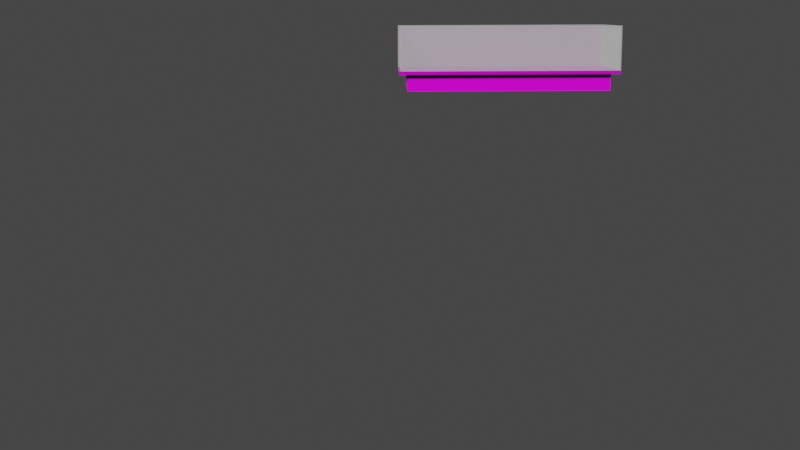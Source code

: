 # Source: displaycase-single-halfheight.blend  (saved by Blender 2.82.7; exported with 4.5.12 LTS)
import bpy
from mathutils import Matrix  # noqa: F401  (used for matrix-valued properties, if any)

bpy.ops.wm.read_factory_settings(use_empty=True)
scene = bpy.context.scene
scene.name = 'Scene'

# ---- collections
col_collection = bpy.data.collections.new('Collection'); scene.collection.children.link(col_collection)

# ---- images (referenced by path relative to the original .blend; pixels are not part of the script)
import os
ASSET_DIR = os.environ.get("B2B_ASSET_DIR", "")  # directory of the original .blend (textures are referenced by path, not embedded)
HERE = os.path.dirname(os.path.abspath(__file__))  # packed textures are extracted next to this script under _unpacked/

def load_image(name, relpath, width, height, colorspace="sRGB"):
    """Load a texture the original file referenced (path relative to the .blend, or extracted next to this script)."""
    p = next((c for c in (os.path.join(HERE, relpath), os.path.join(ASSET_DIR, relpath)) if relpath and os.path.exists(c)), "")
    if p:
        img = bpy.data.images.load(p, check_existing=True)
        img.name = name
    else:  # same state as the original file: an image datablock whose file is absent (Cycles renders it pink)
        img = bpy.data.images.new(name, width, height)
        img.source = "FILE"
        img.filepath = "//" + (relpath or name)
    img.colorspace_settings.name = colorspace
    return img
img_blackmetal_color_jpg_001 = load_image('blackmetal_color.jpg.001', 'blackmetal_color.jpg', 1024, 1024, 'sRGB')
img_blackmetal_displacement_jpg_001 = load_image('blackmetal_displacement.jpg.001', 'blackmetal_displacement.jpg', 1024, 1024, 'sRGB')
img_blackmetal_roughness_jpg_001 = load_image('blackmetal_roughness.jpg.001', 'blackmetal_roughness.jpg', 1024, 1024, 'sRGB')
img_blackmetal_metalness_jpg_001 = load_image('blackmetal_metalness.jpg.001', 'blackmetal_metalness.jpg', 1024, 1024, 'sRGB')
img_blackmetal_normal_jpg_001 = load_image('blackmetal_normal.jpg.001', 'blackmetal_normal.jpg', 1024, 1024, 'sRGB')
img_whiteplanks_color_jpg = load_image('whiteplanks_color.jpg', 'whiteplanks_color.jpg', 1024, 1024, 'sRGB')
img_whiteplanks_displacement_jpg = load_image('whiteplanks_displacement.jpg', 'whiteplanks_displacement.jpg', 1024, 1024, 'sRGB')
img_whiteplanks_normal_jpg = load_image('whiteplanks_normal.jpg', 'whiteplanks_normal.jpg', 1024, 1024, 'sRGB')
img_whiteplanks_roughness_jpg = load_image('whiteplanks_roughness.jpg', 'whiteplanks_roughness.jpg', 1024, 1024, 'sRGB')

# ---- materials (node trees are filled in below, after node groups)
mat_black_metal = bpy.data.materials.new('black metal')
mat_black_metal.use_transparent_shadow = False
mat_transparent = bpy.data.materials.new('transparent')
mat_transparent.surface_render_method = 'BLENDED'
mat_transparent.blend_method = 'BLEND'
mat_window = bpy.data.materials.new('window')
mat_window.surface_render_method = 'BLENDED'
mat_window.blend_method = 'BLEND'
mat_floorboards = bpy.data.materials.new('floorboards')
mat_floorboards.use_transparent_shadow = False

# ---- material node trees
mat_black_metal.use_nodes = True; mat_black_metal.node_tree.nodes.clear()
_N = mat_black_metal.node_tree.nodes; _L = mat_black_metal.node_tree.links
n0 = _N.new('ShaderNodeOutputMaterial'); n0.name = 'Material Output'; n0.location = (300, 300)
n1 = _N.new('ShaderNodeBsdfPrincipled'); n1.name = 'Principled BSDF'; n1.location = (10, 300)
n1.distribution = 'GGX'
n1.subsurface_method = 'BURLEY'
n1.inputs[3].default_value = 1.45
n1.inputs[27].default_value = (0.0, 0.0, 0.0, 1.0)
n1.inputs[28].default_value = 1.0
n2 = _N.new('ShaderNodeTexImage'); n2.name = 'Image Texture'; n2.location = (-543, 292)
n2.image = img_blackmetal_color_jpg_001
n3 = _N.new('ShaderNodeTexImage'); n3.name = 'Image Texture.001'; n3.location = (312, 67)
n3.image = img_blackmetal_displacement_jpg_001
n4 = _N.new('ShaderNodeTexImage'); n4.name = 'Image Texture.003'; n4.location = (-615, -215)
n4.image = img_blackmetal_roughness_jpg_001
n5 = _N.new('ShaderNodeTexImage'); n5.name = 'Image Texture.004'; n5.location = (-741, -5)
n5.image = img_blackmetal_metalness_jpg_001
n6 = _N.new('ShaderNodeTexImage'); n6.name = 'Image Texture.002'; n6.location = (-314, -366)
n6.image = img_blackmetal_normal_jpg_001
_L.new(n1.outputs[0], n0.inputs[0])
_L.new(n2.outputs[0], n1.inputs[0])
_L.new(n3.outputs[0], n0.inputs[2])
_L.new(n6.outputs[0], n1.inputs[5])
_L.new(n4.outputs[0], n1.inputs[2])
_L.new(n5.outputs[0], n1.inputs[1])
n0.is_active_output = True
mat_transparent.use_nodes = True; mat_transparent.node_tree.nodes.clear()
_N = mat_transparent.node_tree.nodes; _L = mat_transparent.node_tree.links
n0 = _N.new('ShaderNodeOutputMaterial'); n0.name = 'Material Output'; n0.location = (300, 300)
n0.target = 'CYCLES'
n1 = _N.new('ShaderNodeBsdfPrincipled'); n1.name = 'Principled BSDF'; n1.location = (-36, 280)
n1.distribution = 'GGX'
n1.subsurface_method = 'BURLEY'
n1.inputs[0].default_value = (0.0, 0.0, 0.0, 0.0)
n1.inputs[2].default_value = 1.0
n1.inputs[3].default_value = 1.45
n1.inputs[4].default_value = 0.0
n1.inputs[13].default_value = 0.0
n1.inputs[27].default_value = (0.0, 0.0, 0.0, 0.0)
n1.inputs[28].default_value = 1.0
n2 = _N.new('ShaderNodeOutputMaterial'); n2.name = 'Material Output.001'; n2.location = (0, 0)
n2.target = 'EEVEE'
n3 = _N.new('ShaderNodeMixShader'); n3.name = 'Mix Shader'; n3.location = (0, 0)
n3.label = 'Disable Shadow'
n3.hide = True
n4 = _N.new('ShaderNodeLightPath'); n4.name = 'Light Path'; n4.location = (0, 0)
n4.hide = True
n5 = _N.new('ShaderNodeBsdfTransparent'); n5.name = 'Transparent BSDF'; n5.location = (0, 0)
n5.hide = True
_L.new(n1.outputs[0], n0.inputs[0])
_L.new(n1.outputs[0], n3.inputs[1])
_L.new(n3.outputs[0], n2.inputs[0])
_L.new(n4.outputs[1], n3.inputs[0])
_L.new(n5.outputs[0], n3.inputs[2])
n0.is_active_output = True
mat_window.use_nodes = True; mat_window.node_tree.nodes.clear()
_N = mat_window.node_tree.nodes; _L = mat_window.node_tree.links
n0 = _N.new('ShaderNodeOutputMaterial'); n0.name = 'Material Output'; n0.location = (300, 300)
n0.target = 'CYCLES'
n1 = _N.new('ShaderNodeBsdfPrincipled'); n1.name = 'Principled BSDF'; n1.location = (10, 300)
n1.distribution = 'GGX'
n1.subsurface_method = 'BURLEY'
n1.inputs[0].default_value = (0.08001, 0.08001, 0.08001, 0.35)
n1.inputs[3].default_value = 1.45
n1.inputs[4].default_value = 0.5
n1.inputs[27].default_value = (0.3264, 0.3264, 0.3264, 1.0)
n1.inputs[28].default_value = 1.0
n2 = _N.new('ShaderNodeOutputMaterial'); n2.name = 'Material Output.001'; n2.location = (0, 0)
n2.target = 'EEVEE'
n3 = _N.new('ShaderNodeMixShader'); n3.name = 'Mix Shader'; n3.location = (0, 0)
n3.label = 'Disable Shadow'
n3.hide = True
n4 = _N.new('ShaderNodeLightPath'); n4.name = 'Light Path'; n4.location = (0, 0)
n4.hide = True
n5 = _N.new('ShaderNodeBsdfTransparent'); n5.name = 'Transparent BSDF'; n5.location = (0, 0)
n5.hide = True
_L.new(n1.outputs[0], n0.inputs[0])
_L.new(n1.outputs[0], n3.inputs[1])
_L.new(n3.outputs[0], n2.inputs[0])
_L.new(n4.outputs[1], n3.inputs[0])
_L.new(n5.outputs[0], n3.inputs[2])
n0.is_active_output = True
mat_floorboards.use_nodes = True; mat_floorboards.node_tree.nodes.clear()
_N = mat_floorboards.node_tree.nodes; _L = mat_floorboards.node_tree.links
n0 = _N.new('ShaderNodeOutputMaterial'); n0.name = 'Material Output'; n0.location = (300, 300)
n1 = _N.new('ShaderNodeBsdfPrincipled'); n1.name = 'Principled BSDF'; n1.location = (10, 300)
n1.distribution = 'GGX'
n1.subsurface_method = 'BURLEY'
n1.inputs[3].default_value = 1.45
n1.inputs[27].default_value = (0.0, 0.0, 0.0, 1.0)
n1.inputs[28].default_value = 1.0
n2 = _N.new('ShaderNodeTexImage'); n2.name = 'Image Texture'; n2.location = (-451, 337)
n2.image = img_whiteplanks_color_jpg
n3 = _N.new('ShaderNodeTexImage'); n3.name = 'Image Texture.001'; n3.location = (394, 66)
n3.image = img_whiteplanks_displacement_jpg
n4 = _N.new('ShaderNodeTexImage'); n4.name = 'Image Texture.002'; n4.location = (-555, -243)
n4.image = img_whiteplanks_normal_jpg
n5 = _N.new('ShaderNodeTexImage'); n5.name = 'Image Texture.003'; n5.location = (-789, 112)
n5.image = img_whiteplanks_roughness_jpg
_L.new(n1.outputs[0], n0.inputs[0])
_L.new(n2.outputs[0], n1.inputs[0])
_L.new(n3.outputs[0], n0.inputs[2])
_L.new(n4.outputs[0], n1.inputs[5])
_L.new(n5.outputs[0], n1.inputs[2])
n0.is_active_output = True

# ---- world
world_world = bpy.data.worlds.new('World'); scene.world = world_world
world_world.use_nodes = True; world_world.node_tree.nodes.clear()
_N = world_world.node_tree.nodes; _L = world_world.node_tree.links
n0 = _N.new('ShaderNodeOutputWorld'); n0.name = 'World Output'; n0.location = (300, 300)
n1 = _N.new('ShaderNodeBackground'); n1.name = 'Background'; n1.location = (10, 300)
n1.inputs[0].default_value = (0.05088, 0.05088, 0.05088, 1.0)
_L.new(n1.outputs[0], n0.inputs[0])
n0.is_active_output = True
world_world.color = (0.05088, 0.05088, 0.05088)
world_world.use_sun_shadow = False
world_world.sun_shadow_jitter_overblur = 0.0

# ---- cameras
cam_camera = bpy.data.cameras.new('Camera')
cam_camera.clip_end = 100.0
cam_camera.ortho_scale = 7.314

# ---- lights
light_light = bpy.data.lights.new('Light', 'SUN')
light_light.transmission_factor = 0.0
light_light.angle = 0.1993
light_light.energy = 5.0
light_light.shadow_soft_size = 0.1
light_light.shadow_cascade_max_distance = 1000.0

# ---- meshes
me_cube_001 = bpy.data.meshes.new('Cube.001')
me_cube_001.from_pydata([(-6.524, -3.004, 1.3), (-6.524, 2.996, 1.3), (6.52, 2.996, 1.3), (6.02, -3.004, 0.3), (6.02, -3.004, 1.3), (-6.024, -3.004, 1.3), (-6.524, 2.496, 1.3), (-6.024, -3.004, 0.3), (-6.524, -2.904, 1.5), (-6.524, -3.004, 1.5), (-6.524, 2.996, 1.5), (-6.524, -3.004, 4.0), (-6.524, 2.996, 4.0), (6.52, 2.996, 4.0), (-6.524, 2.896, 4.0), (-6.524, -2.904, 4.0), (-6.024, 2.496, 0.3), (-6.024, 2.496, 1.3), (6.02, 2.496, 1.3), (6.02, 2.496, 0.3), (-6.524, 2.896, 1.5), (-6.524, -3.004, 4.1), (-6.524, 2.996, 4.1), (6.52, 2.996, 4.1), (6.42, 2.896, 4.0), (6.42, 2.896, 1.5), (-6.424, 2.896, 1.5), (-6.424, 2.896, 4.0), (6.52, 2.996, 1.5), (-6.424, -2.904, 1.5), (6.42, -2.904, 1.5), (-6.424, -2.904, 4.0), (6.42, -2.904, 4.0), (-8.427, 4.996, 4.1), (8.625, 4.996, 4.1), (-8.427, 4.996, 3.1), (8.625, 4.996, 3.1), (8.625, -5.004, 4.1), (8.625, -5.004, 3.1), (-8.427, -5.004, 4.1), (-8.427, -5.004, 3.1), (6.52, -3.004, 1.5), (6.52, -3.004, 1.3), (6.52, 2.496, 1.3), (6.52, -2.904, 1.5), (6.52, -3.004, 4.0), (6.52, 2.896, 4.0), (6.52, -2.904, 4.0), (6.52, 2.896, 1.5), (6.52, -3.004, 4.1)], [(10, 22), (9, 21), (41, 49), (28, 23)], [(2, 1, 10, 28), (1, 2, 43, 18, 17, 6), (3, 4, 5, 7), (0, 6, 17, 5), (7, 5, 17, 16), (9, 11, 15, 8), (5, 4, 42, 41, 9, 0), (1, 0, 9, 10), (12, 11, 21, 22), (11, 45, 49, 21), (10, 20, 14, 12), (16, 17, 18, 19), (23, 22, 21, 49), (13, 12, 22, 23), (9, 41, 28, 10), (25, 24, 27, 26), (26, 27, 14, 20), (12, 14, 27, 24, 46, 13), (13, 46, 24, 25, 48, 28), (8, 15, 31, 29), (29, 31, 32, 30), (11, 45, 47, 32, 31, 15), (27, 31, 29, 26), (14, 15, 31, 27), (8, 20, 26, 29), (15, 14, 20, 8), (34, 36, 35, 33), (34, 37, 38, 36), (37, 39, 40, 38), (35, 40, 39, 33), (12, 13, 28, 10), (41, 45, 11, 9), (42, 4, 18, 43), (3, 19, 18, 4), (41, 44, 47, 45), (2, 28, 41, 42), (13, 23, 49, 45), (28, 13, 46, 48), (25, 48, 46, 24), (44, 30, 32, 47), (24, 25, 30, 32), (46, 24, 32, 47), (44, 30, 25, 48), (47, 44, 48, 46)])
me_cube_001.polygons.foreach_set('material_index', [0, 0, 3, 0, 3, 2, 0, 0, 2, 2, 2, 3, 2, 2, 0, 2, 2, 2, 2, 2, 2, 2, 2, 0, 0, 2, 1, 1, 1, 1, 1, 0, 0, 3, 2, 0, 2, 2, 2, 2, 2, 0, 0, 2])
_uv = me_cube_001.uv_layers.new(name='UVMap')
_uv.uv.foreach_set('vector', [0.4516, 0.627, 0.4516, 0.478, 0.4542, 0.478, 0.4542, 0.627, 0.6406, 0.2362, 0.6406, 0.395, 0.6375, 0.395, 0.6345, 0.395, 0.6345, 0.2362, 0.6375, 0.2362, 0.08128, 0.1213, 0.1015, 0.1213, 0.1015, 0.3839, 0.08128, 0.3839, 0.663, 0.4812, 0.663, 0.5484, 0.6569, 0.5484, 0.6569, 0.4812, 0.122, 6.902e-05, 0.1422, 6.902e-05, 0.1422, 0.1112, 0.122, 0.1112, 0.903, 0.6355, 0.903, 0.71, 0.9017, 0.71, 0.9017, 0.6355, 0.4427, 0.478, 0.4427, 0.627, 0.4414, 0.627, 0.4401, 0.627, 0.4401, 0.478, 0.4414, 0.478, 0.8779, 0.07752, 0.8046, 0.07752, 0.8046, 0.07508, 0.8779, 0.07508, 0.9047, 0.2984, 0.9047, 0.2268, 0.906, 0.2268, 0.906, 0.2984, 0.4481, 0.6282, 0.4481, 0.7336, 0.4462, 0.7336, 0.4462, 0.6282, 0.4536, 0.7027, 0.4523, 0.7027, 0.4523, 0.6282, 0.4536, 0.6282, 0.0608, 0.2728, 0.0406, 0.2728, 0.04061, 0.01017, 0.0608, 0.01017, 0.8986, 0.5598, 0.8986, 0.4011, 0.9719, 0.4011, 0.9719, 0.5598, 0.6213, 0.784, 0.6213, 0.6787, 0.6231, 0.6786, 0.6231, 0.784, 0.8974, 0.561, 0.8974, 0.7198, 0.8242, 0.7198, 0.8242, 0.561, 0.2796, 0.7376, 0.2796, 0.6583, 0.4383, 0.6583, 0.4383, 0.7376, 0.6137, 0.7242, 0.5344, 0.7242, 0.5344, 0.5655, 0.6137, 0.5655, 0.6648, 0.5944, 0.6658, 0.5944, 0.6667, 0.5944, 0.6667, 0.6998, 0.6658, 0.6998, 0.6648, 0.6998, 0.6316, 0.6786, 0.6323, 0.6786, 0.6329, 0.6786, 0.6329, 0.7532, 0.6323, 0.7532, 0.6316, 0.7532, 0.199, 0.5968, 0.2784, 0.5968, 0.2784, 0.7556, 0.199, 0.7556, 0.8242, 0.2411, 0.9035, 0.2411, 0.9035, 0.3999, 0.8242, 0.3999, 0.9005, 0.6355, 0.9005, 0.7409, 0.8996, 0.7409, 0.8986, 0.7409, 0.8986, 0.6355, 0.8996, 0.6355, 0.8901, 0.0006048, 0.9609, 0.0006048, 0.9609, 0.07997, 0.8901, 0.07997, 0.9072, 0.2948, 0.9072, 0.2244, 0.9084, 0.2244, 0.9084, 0.2948, 0.9084, 0.296, 0.9084, 0.3664, 0.9072, 0.3664, 0.9072, 0.296, 0.2698, 0.8362, 0.199, 0.8362, 0.199, 0.7568, 0.2698, 0.7568, 0.166, 0.8834, 0.166, 0.8956, 0.6423, 0.8956, 0.6423, 0.8834, 0.6557, 0.8956, 0.6557, 0.2362, 0.6435, 0.2362, 0.6435, 0.8956, 0.9853, 0.9994, 0.9853, 0.4011, 0.9731, 0.4011, 0.9731, 0.9994, 0.6332, 0.3583, 0.6332, 0.2362, 0.621, 0.2362, 0.621, 0.3583, 0.0, 0.0, 0.0, 0.0, 0.0, 0.0, 0.0, 0.0, 0.0, 0.0, 0.0, 0.0, 0.0, 0.0, 0.0, 0.0, 0.663, 0.4812, 0.6569, 0.4812, 0.6569, 0.5484, 0.663, 0.5484, 0.122, 6.902e-05, 0.122, 0.1112, 0.1422, 0.1112, 0.1422, 6.902e-05, 0.903, 0.6355, 0.9017, 0.6355, 0.9017, 0.71, 0.903, 0.71, 0.8779, 0.07752, 0.8779, 0.07508, 0.8046, 0.07508, 0.8046, 0.07752, 0.9047, 0.2984, 0.906, 0.2984, 0.906, 0.2268, 0.9047, 0.2268, 0.4536, 0.7027, 0.4536, 0.6282, 0.4523, 0.6282, 0.4523, 0.7027, 0.6137, 0.7242, 0.6137, 0.5655, 0.5344, 0.5655, 0.5344, 0.7242, 0.199, 0.5968, 0.199, 0.7556, 0.2784, 0.7556, 0.2784, 0.5968, 0.8901, 0.0006048, 0.8901, 0.07997, 0.9609, 0.07997, 0.9609, 0.0006048, 0.9072, 0.2948, 0.9084, 0.2948, 0.9084, 0.2244, 0.9072, 0.2244, 0.9084, 0.296, 0.9072, 0.296, 0.9072, 0.3664, 0.9084, 0.3664, 0.2698, 0.8362, 0.2698, 0.7568, 0.199, 0.7568, 0.199, 0.8362])
me_cube_001.materials.append(mat_black_metal)
me_cube_001.materials.append(mat_transparent)
me_cube_001.materials.append(mat_window)
me_cube_001.materials.append(mat_floorboards)
me_cube_001.use_remesh_preserve_volume = False
me_cube_001.use_remesh_preserve_attributes = False
me_cube_001.use_mirror_vertex_groups = False
me_cube_001.update()

# ---- objects
ob_light = bpy.data.objects.new('Light', light_light)
ob_camera = bpy.data.objects.new('Camera', cam_camera)
ob_counter = bpy.data.objects.new('counter', me_cube_001)

# ---- transforms, parenting, visibility, modifiers, constraints
ob_light.location = (31.44, 72.51, 14.6)
ob_light.rotation_euler = (1.124, 0.1075, 2.708)
ob_light.lock_rotations_4d = False
ob_light.empty_display_type = 'ARROWS'
ob_light.color = (0.0, 0.0, 0.0, 0.0)
ob_light.lineart.crease_threshold = 0.0
ob_camera.location = (7.359, 68.69, 4.958)
ob_camera.rotation_euler = (1.381, 0.003684, 3.128)
ob_camera.lock_rotations_4d = False
ob_camera.empty_display_type = 'ARROWS'
ob_camera.color = (0.0, 0.0, 0.0, 0.0)
ob_camera.display_type = 'WIRE'
ob_camera.lineart.crease_threshold = 0.0
ob_counter.location = (0.0, 0.0, 0.0)
ob_counter.lock_rotations_4d = False
ob_counter.empty_display_type = 'ARROWS'
ob_counter.lineart.crease_threshold = 0.0

# ---- collection membership
col_collection.objects.link(ob_light)
col_collection.objects.link(ob_camera)
col_collection.objects.link(ob_counter)

# ---- scene / render settings (as saved in the file)
scene.camera = ob_camera
scene.frame_start = 1; scene.frame_end = 250; scene.frame_set(0)
scene.render.engine = 'BLENDER_EEVEE_NEXT'
scene.cycles.use_denoising = False
scene.cycles.samples = 128
scene.cycles.sampling_pattern = 'TABULATED_SOBOL'
scene.cycles.use_adaptive_sampling = False
scene.cycles.use_light_tree = False
scene.view_settings.view_transform = 'Filmic'
bpy.context.view_layer.update()
